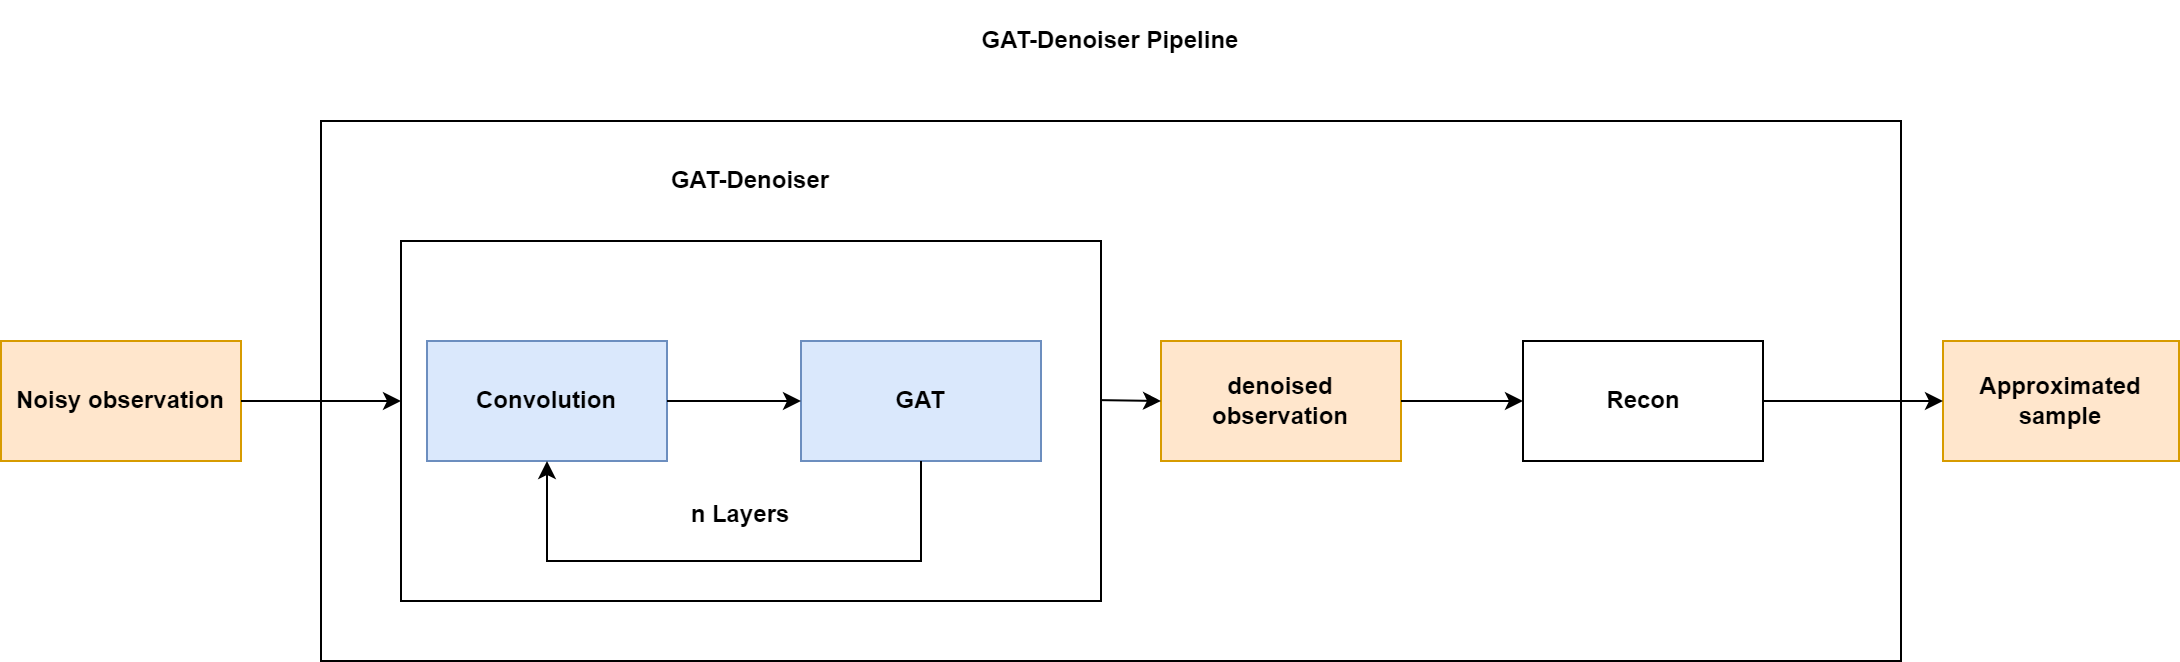

The diagram above was exported from draw.io. Its source (the exported page's mxGraphModel, read from the mxfile embedded in the PNG):
<mxGraphModel dx="1422" dy="865" grid="1" gridSize="10" guides="1" tooltips="1" connect="1" arrows="1" fold="1" page="1" pageScale="1" pageWidth="827" pageHeight="1169" math="0" shadow="0">
  <root>
    <mxCell id="0" />
    <mxCell id="1" parent="0" />
    <mxCell id="yXlWfUv92L7bOnYATOFU-22" value="" style="rounded=0;whiteSpace=wrap;html=1;fillColor=none;fontStyle=1" parent="1" vertex="1">
      <mxGeometry x="160" y="380" width="790" height="270" as="geometry" />
    </mxCell>
    <mxCell id="yXlWfUv92L7bOnYATOFU-1" value="" style="rounded=0;whiteSpace=wrap;html=1;fillColor=none;fontStyle=1" parent="1" vertex="1">
      <mxGeometry x="200" y="440" width="350" height="180" as="geometry" />
    </mxCell>
    <mxCell id="yXlWfUv92L7bOnYATOFU-4" value="Noisy observation" style="rounded=0;whiteSpace=wrap;html=1;fillColor=#ffe6cc;strokeColor=#d79b00;fontStyle=1" parent="1" vertex="1">
      <mxGeometry y="490" width="120" height="60" as="geometry" />
    </mxCell>
    <mxCell id="yXlWfUv92L7bOnYATOFU-5" value="Convolution" style="rounded=0;whiteSpace=wrap;html=1;fillColor=#dae8fc;strokeColor=#6c8ebf;fontStyle=1" parent="1" vertex="1">
      <mxGeometry x="213" y="490" width="120" height="60" as="geometry" />
    </mxCell>
    <mxCell id="yXlWfUv92L7bOnYATOFU-6" value="GAT" style="rounded=0;whiteSpace=wrap;html=1;fillColor=#dae8fc;strokeColor=#6c8ebf;fontStyle=1" parent="1" vertex="1">
      <mxGeometry x="400" y="490" width="120" height="60" as="geometry" />
    </mxCell>
    <mxCell id="yXlWfUv92L7bOnYATOFU-7" value="GAT-Denoiser" style="text;html=1;strokeColor=none;fillColor=none;align=center;verticalAlign=middle;whiteSpace=wrap;rounded=0;fontStyle=1" parent="1" vertex="1">
      <mxGeometry x="275" y="390" width="200" height="40" as="geometry" />
    </mxCell>
    <mxCell id="yXlWfUv92L7bOnYATOFU-8" value="denoised observation" style="rounded=0;whiteSpace=wrap;html=1;fillColor=#ffe6cc;strokeColor=#d79b00;fontStyle=1" parent="1" vertex="1">
      <mxGeometry x="580" y="490" width="120" height="60" as="geometry" />
    </mxCell>
    <mxCell id="yXlWfUv92L7bOnYATOFU-9" value="" style="endArrow=classic;html=1;rounded=0;fontStyle=1" parent="1" source="yXlWfUv92L7bOnYATOFU-4" edge="1">
      <mxGeometry width="50" height="50" relative="1" as="geometry">
        <mxPoint x="310" y="540" as="sourcePoint" />
        <mxPoint x="200" y="520" as="targetPoint" />
        <Array as="points" />
      </mxGeometry>
    </mxCell>
    <mxCell id="yXlWfUv92L7bOnYATOFU-10" value="" style="endArrow=classic;html=1;rounded=0;fontSize=16;entryX=0;entryY=0.5;entryDx=0;entryDy=0;exitX=0.999;exitY=0.442;exitDx=0;exitDy=0;exitPerimeter=0;fontStyle=1" parent="1" source="yXlWfUv92L7bOnYATOFU-1" target="yXlWfUv92L7bOnYATOFU-8" edge="1">
      <mxGeometry width="50" height="50" relative="1" as="geometry">
        <mxPoint x="560" y="520" as="sourcePoint" />
        <mxPoint x="700" y="520" as="targetPoint" />
        <Array as="points" />
      </mxGeometry>
    </mxCell>
    <mxCell id="yXlWfUv92L7bOnYATOFU-11" value="" style="endArrow=classic;html=1;rounded=0;fontSize=16;exitX=1;exitY=0.5;exitDx=0;exitDy=0;entryX=0;entryY=0.5;entryDx=0;entryDy=0;fontStyle=1" parent="1" source="yXlWfUv92L7bOnYATOFU-5" target="yXlWfUv92L7bOnYATOFU-6" edge="1">
      <mxGeometry width="50" height="50" relative="1" as="geometry">
        <mxPoint x="200" y="500" as="sourcePoint" />
        <mxPoint x="250" y="450" as="targetPoint" />
      </mxGeometry>
    </mxCell>
    <mxCell id="yXlWfUv92L7bOnYATOFU-12" value="" style="endArrow=classic;html=1;rounded=0;fontSize=16;exitX=0.5;exitY=1;exitDx=0;exitDy=0;entryX=0.5;entryY=1;entryDx=0;entryDy=0;fontStyle=1" parent="1" source="yXlWfUv92L7bOnYATOFU-6" target="yXlWfUv92L7bOnYATOFU-5" edge="1">
      <mxGeometry width="50" height="50" relative="1" as="geometry">
        <mxPoint x="200" y="510" as="sourcePoint" />
        <mxPoint x="250" y="460" as="targetPoint" />
        <Array as="points">
          <mxPoint x="460" y="600" />
          <mxPoint x="273" y="600" />
        </Array>
      </mxGeometry>
    </mxCell>
    <mxCell id="yXlWfUv92L7bOnYATOFU-13" value="&lt;font style=&quot;font-size: 12px;&quot;&gt;&lt;span&gt;n Layers&lt;/span&gt;&lt;/font&gt;" style="text;html=1;strokeColor=none;fillColor=none;align=center;verticalAlign=middle;whiteSpace=wrap;rounded=0;fontSize=16;fontStyle=1" parent="1" vertex="1">
      <mxGeometry x="340" y="560" width="60" height="30" as="geometry" />
    </mxCell>
    <mxCell id="yXlWfUv92L7bOnYATOFU-14" value="" style="rounded=0;whiteSpace=wrap;html=1;fillColor=none;fontStyle=1" parent="1" vertex="1">
      <mxGeometry x="761" y="490" width="120" height="60" as="geometry" />
    </mxCell>
    <mxCell id="yXlWfUv92L7bOnYATOFU-15" value="Recon" style="text;html=1;strokeColor=none;fillColor=none;align=center;verticalAlign=middle;whiteSpace=wrap;rounded=0;fontStyle=1" parent="1" vertex="1">
      <mxGeometry x="773.5" y="510" width="95" height="20" as="geometry" />
    </mxCell>
    <mxCell id="yXlWfUv92L7bOnYATOFU-18" value="Approximated&lt;br&gt;sample" style="rounded=0;whiteSpace=wrap;html=1;fillColor=#ffe6cc;strokeColor=#d79b00;fontStyle=1" parent="1" vertex="1">
      <mxGeometry x="971" y="490" width="118" height="60" as="geometry" />
    </mxCell>
    <mxCell id="yXlWfUv92L7bOnYATOFU-19" value="" style="endArrow=classic;html=1;rounded=0;fontSize=16;entryX=0;entryY=0.5;entryDx=0;entryDy=0;exitX=1;exitY=0.5;exitDx=0;exitDy=0;fontStyle=1" parent="1" source="yXlWfUv92L7bOnYATOFU-8" target="yXlWfUv92L7bOnYATOFU-14" edge="1">
      <mxGeometry width="50" height="50" relative="1" as="geometry">
        <mxPoint x="570" y="530" as="sourcePoint" />
        <mxPoint x="600" y="530" as="targetPoint" />
        <Array as="points" />
      </mxGeometry>
    </mxCell>
    <mxCell id="yXlWfUv92L7bOnYATOFU-21" value="" style="endArrow=classic;html=1;rounded=0;exitX=1;exitY=0.5;exitDx=0;exitDy=0;entryX=0;entryY=0.5;entryDx=0;entryDy=0;fontStyle=1" parent="1" target="yXlWfUv92L7bOnYATOFU-18" edge="1">
      <mxGeometry width="50" height="50" relative="1" as="geometry">
        <mxPoint x="881" y="520" as="sourcePoint" />
        <mxPoint x="590" y="500" as="targetPoint" />
      </mxGeometry>
    </mxCell>
    <mxCell id="L75CUIQx_D65GM6t9KL9-1" value="GAT-Denoiser Pipeline" style="text;html=1;strokeColor=none;fillColor=none;align=center;verticalAlign=middle;whiteSpace=wrap;rounded=0;fontStyle=1" parent="1" vertex="1">
      <mxGeometry x="455" y="320" width="200" height="40" as="geometry" />
    </mxCell>
  </root>
</mxGraphModel>